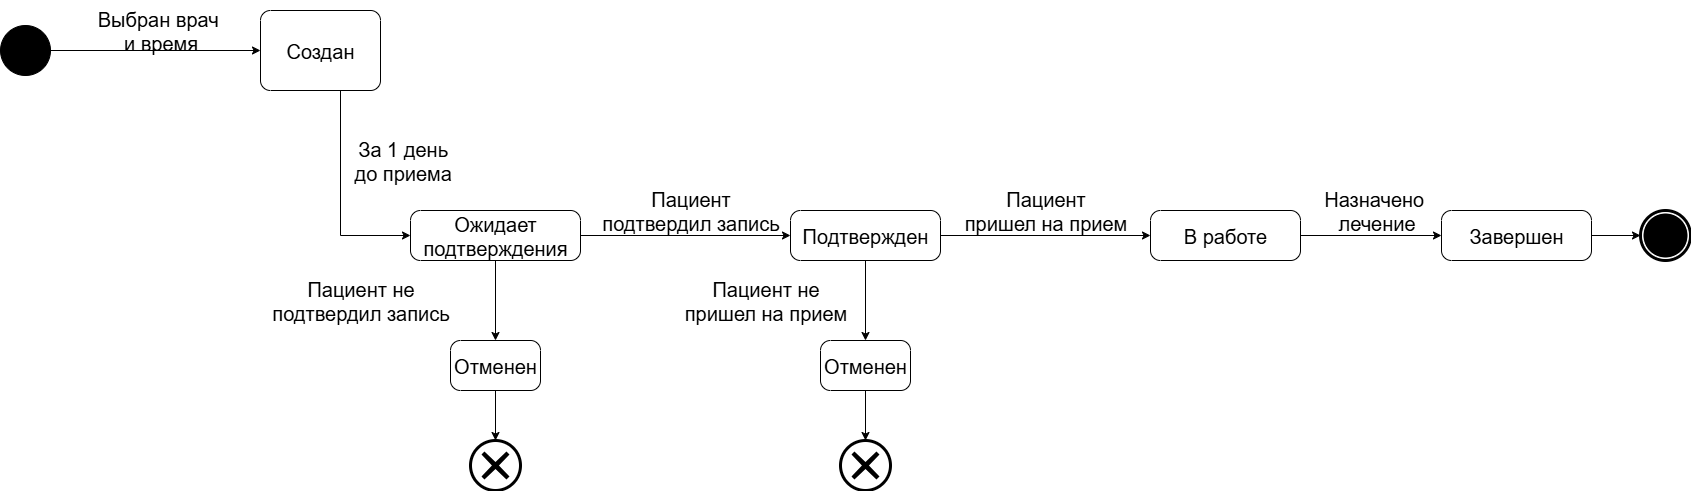

The diagram above was exported from draw.io. Its source (the exported page's mxGraphModel, read from the mxfile embedded in the PNG):
<mxGraphModel dx="2426" dy="2415" grid="1" gridSize="10" guides="1" tooltips="1" connect="1" arrows="1" fold="1" page="1" pageScale="1" pageWidth="827" pageHeight="1169" math="0" shadow="0">
  <root>
    <mxCell id="0" />
    <mxCell id="1" parent="0" />
    <mxCell id="U_7SsmZqYgEKAj2XJObQ-1" value="Создан" style="points=[[0.25,0,0],[0.5,0,0],[0.75,0,0],[1,0.25,0],[1,0.5,0],[1,0.75,0],[0.75,1,0],[0.5,1,0],[0.25,1,0],[0,0.75,0],[0,0.5,0],[0,0.25,0]];shape=mxgraph.bpmn.task2;whiteSpace=wrap;rectStyle=rounded;size=10;html=1;container=1;expand=0;collapsible=0;taskMarker=abstract;fontSize=20;" parent="1" vertex="1">
      <mxGeometry x="280" y="-1100" width="120" height="80" as="geometry" />
    </mxCell>
    <mxCell id="U_7SsmZqYgEKAj2XJObQ-3" value="" style="points=[[0.145,0.145,0],[0.5,0,0],[0.855,0.145,0],[1,0.5,0],[0.855,0.855,0],[0.5,1,0],[0.145,0.855,0],[0,0.5,0]];shape=mxgraph.bpmn.event;html=1;verticalLabelPosition=bottom;labelBackgroundColor=#ffffff;verticalAlign=top;align=center;perimeter=ellipsePerimeter;outlineConnect=0;aspect=fixed;outline=standard;symbol=general;fillColor=#000000;" parent="1" vertex="1">
      <mxGeometry x="20" y="-1085" width="50" height="50" as="geometry" />
    </mxCell>
    <mxCell id="U_7SsmZqYgEKAj2XJObQ-4" value="" style="endArrow=classic;html=1;rounded=0;exitX=1;exitY=0.5;exitDx=0;exitDy=0;exitPerimeter=0;entryX=0;entryY=0.5;entryDx=0;entryDy=0;entryPerimeter=0;" parent="1" source="U_7SsmZqYgEKAj2XJObQ-3" target="U_7SsmZqYgEKAj2XJObQ-1" edge="1">
      <mxGeometry width="50" height="50" relative="1" as="geometry">
        <mxPoint x="30" y="-770" as="sourcePoint" />
        <mxPoint x="80" y="-820" as="targetPoint" />
      </mxGeometry>
    </mxCell>
    <mxCell id="S_ISZwzh_Esr6wzy7RxB-9" value="" style="endArrow=classic;html=1;rounded=0;exitX=0.25;exitY=1;exitDx=0;exitDy=0;exitPerimeter=0;entryX=0;entryY=0.5;entryDx=0;entryDy=0;entryPerimeter=0;" parent="1" target="S_ISZwzh_Esr6wzy7RxB-11" edge="1">
      <mxGeometry width="50" height="50" relative="1" as="geometry">
        <mxPoint x="360" y="-1020" as="sourcePoint" />
        <mxPoint x="430" y="-870" as="targetPoint" />
        <Array as="points">
          <mxPoint x="360" y="-875" />
        </Array>
      </mxGeometry>
    </mxCell>
    <mxCell id="S_ISZwzh_Esr6wzy7RxB-10" value="За 1 день&amp;nbsp;&lt;div&gt;до приема&amp;nbsp;&lt;/div&gt;" style="text;html=1;align=center;verticalAlign=middle;resizable=0;points=[];autosize=1;strokeColor=none;fillColor=none;fontSize=20;" parent="1" vertex="1">
      <mxGeometry x="360" y="-980" width="130" height="60" as="geometry" />
    </mxCell>
    <mxCell id="S_ISZwzh_Esr6wzy7RxB-11" value="Ожидает подтверждения" style="points=[[0.25,0,0],[0.5,0,0],[0.75,0,0],[1,0.25,0],[1,0.5,0],[1,0.75,0],[0.75,1,0],[0.5,1,0],[0.25,1,0],[0,0.75,0],[0,0.5,0],[0,0.25,0]];shape=mxgraph.bpmn.task2;whiteSpace=wrap;rectStyle=rounded;size=10;html=1;container=1;expand=0;collapsible=0;taskMarker=abstract;fontSize=20;" parent="1" vertex="1">
      <mxGeometry x="430" y="-900" width="170" height="50" as="geometry" />
    </mxCell>
    <mxCell id="S_ISZwzh_Esr6wzy7RxB-13" value="" style="endArrow=classic;html=1;rounded=0;exitX=0.5;exitY=1;exitDx=0;exitDy=0;exitPerimeter=0;entryX=0.5;entryY=0;entryDx=0;entryDy=0;entryPerimeter=0;" parent="1" source="S_ISZwzh_Esr6wzy7RxB-11" target="S_ISZwzh_Esr6wzy7RxB-15" edge="1">
      <mxGeometry width="50" height="50" relative="1" as="geometry">
        <mxPoint x="230" y="-1050" as="sourcePoint" />
        <mxPoint x="475" y="-770" as="targetPoint" />
      </mxGeometry>
    </mxCell>
    <mxCell id="S_ISZwzh_Esr6wzy7RxB-14" value="Пациент не&lt;div&gt;подтвердил запись&lt;/div&gt;" style="text;html=1;align=center;verticalAlign=middle;resizable=0;points=[];autosize=1;strokeColor=none;fillColor=none;fontSize=20;" parent="1" vertex="1">
      <mxGeometry x="280" y="-840" width="200" height="60" as="geometry" />
    </mxCell>
    <mxCell id="S_ISZwzh_Esr6wzy7RxB-15" value="Отменен" style="points=[[0.25,0,0],[0.5,0,0],[0.75,0,0],[1,0.25,0],[1,0.5,0],[1,0.75,0],[0.75,1,0],[0.5,1,0],[0.25,1,0],[0,0.75,0],[0,0.5,0],[0,0.25,0]];shape=mxgraph.bpmn.task2;whiteSpace=wrap;rectStyle=rounded;size=10;html=1;container=1;expand=0;collapsible=0;taskMarker=abstract;fontSize=20;" parent="1" vertex="1">
      <mxGeometry x="470" y="-770" width="90" height="50" as="geometry" />
    </mxCell>
    <mxCell id="S_ISZwzh_Esr6wzy7RxB-16" value="" style="endArrow=classic;html=1;rounded=0;exitX=0.5;exitY=1;exitDx=0;exitDy=0;exitPerimeter=0;entryX=0.5;entryY=0;entryDx=0;entryDy=0;entryPerimeter=0;" parent="1" source="S_ISZwzh_Esr6wzy7RxB-15" target="S_ISZwzh_Esr6wzy7RxB-17" edge="1">
      <mxGeometry width="50" height="50" relative="1" as="geometry">
        <mxPoint x="145" y="-865" as="sourcePoint" />
        <mxPoint x="475" y="-670" as="targetPoint" />
      </mxGeometry>
    </mxCell>
    <mxCell id="S_ISZwzh_Esr6wzy7RxB-17" value="" style="points=[[0.145,0.145,0],[0.5,0,0],[0.855,0.145,0],[1,0.5,0],[0.855,0.855,0],[0.5,1,0],[0.145,0.855,0],[0,0.5,0]];shape=mxgraph.bpmn.event;html=1;verticalLabelPosition=bottom;labelBackgroundColor=#ffffff;verticalAlign=top;align=center;perimeter=ellipsePerimeter;outlineConnect=0;aspect=fixed;outline=end;symbol=cancel;" parent="1" vertex="1">
      <mxGeometry x="490" y="-670" width="50" height="50" as="geometry" />
    </mxCell>
    <mxCell id="S_ISZwzh_Esr6wzy7RxB-18" value="Пациент&lt;div&gt;подтвердил запись&lt;/div&gt;" style="text;html=1;align=center;verticalAlign=middle;resizable=0;points=[];autosize=1;strokeColor=none;fillColor=none;fontSize=20;" parent="1" vertex="1">
      <mxGeometry x="610" y="-930" width="200" height="60" as="geometry" />
    </mxCell>
    <mxCell id="S_ISZwzh_Esr6wzy7RxB-19" value="" style="endArrow=classic;html=1;rounded=0;exitX=1;exitY=0.5;exitDx=0;exitDy=0;exitPerimeter=0;entryX=0;entryY=0.5;entryDx=0;entryDy=0;entryPerimeter=0;" parent="1" source="S_ISZwzh_Esr6wzy7RxB-11" target="S_ISZwzh_Esr6wzy7RxB-20" edge="1">
      <mxGeometry width="50" height="50" relative="1" as="geometry">
        <mxPoint x="230" y="-1050" as="sourcePoint" />
        <mxPoint x="740" y="-875" as="targetPoint" />
      </mxGeometry>
    </mxCell>
    <mxCell id="S_ISZwzh_Esr6wzy7RxB-20" value="Подтвержден" style="points=[[0.25,0,0],[0.5,0,0],[0.75,0,0],[1,0.25,0],[1,0.5,0],[1,0.75,0],[0.75,1,0],[0.5,1,0],[0.25,1,0],[0,0.75,0],[0,0.5,0],[0,0.25,0]];shape=mxgraph.bpmn.task2;whiteSpace=wrap;rectStyle=rounded;size=10;html=1;container=1;expand=0;collapsible=0;taskMarker=abstract;fontSize=20;" parent="1" vertex="1">
      <mxGeometry x="810" y="-900" width="150" height="50" as="geometry" />
    </mxCell>
    <mxCell id="C7kFPBlWNF88IQy5IZV7-1" value="" style="endArrow=classic;html=1;rounded=0;exitX=0.5;exitY=1;exitDx=0;exitDy=0;exitPerimeter=0;entryX=0.5;entryY=0;entryDx=0;entryDy=0;entryPerimeter=0;" parent="1" source="S_ISZwzh_Esr6wzy7RxB-20" target="C7kFPBlWNF88IQy5IZV7-3" edge="1">
      <mxGeometry width="50" height="50" relative="1" as="geometry">
        <mxPoint x="230" y="-1050" as="sourcePoint" />
        <mxPoint x="815" y="-770" as="targetPoint" />
      </mxGeometry>
    </mxCell>
    <mxCell id="C7kFPBlWNF88IQy5IZV7-3" value="Отменен" style="points=[[0.25,0,0],[0.5,0,0],[0.75,0,0],[1,0.25,0],[1,0.5,0],[1,0.75,0],[0.75,1,0],[0.5,1,0],[0.25,1,0],[0,0.75,0],[0,0.5,0],[0,0.25,0]];shape=mxgraph.bpmn.task2;whiteSpace=wrap;rectStyle=rounded;size=10;html=1;container=1;expand=0;collapsible=0;taskMarker=abstract;fontSize=20;" parent="1" vertex="1">
      <mxGeometry x="840" y="-770" width="90" height="50" as="geometry" />
    </mxCell>
    <mxCell id="C7kFPBlWNF88IQy5IZV7-4" value="Пациент не&lt;div&gt;пришел на прием&lt;/div&gt;" style="text;html=1;align=center;verticalAlign=middle;resizable=0;points=[];autosize=1;strokeColor=none;fillColor=none;fontSize=20;" parent="1" vertex="1">
      <mxGeometry x="690" y="-840" width="190" height="60" as="geometry" />
    </mxCell>
    <mxCell id="C7kFPBlWNF88IQy5IZV7-5" value="" style="endArrow=classic;html=1;rounded=0;exitX=0.5;exitY=1;exitDx=0;exitDy=0;exitPerimeter=0;entryX=0.5;entryY=0;entryDx=0;entryDy=0;entryPerimeter=0;" parent="1" source="C7kFPBlWNF88IQy5IZV7-3" target="C7kFPBlWNF88IQy5IZV7-6" edge="1">
      <mxGeometry width="50" height="50" relative="1" as="geometry">
        <mxPoint x="485" y="-710" as="sourcePoint" />
        <mxPoint x="815" y="-670" as="targetPoint" />
      </mxGeometry>
    </mxCell>
    <mxCell id="C7kFPBlWNF88IQy5IZV7-6" value="" style="points=[[0.145,0.145,0],[0.5,0,0],[0.855,0.145,0],[1,0.5,0],[0.855,0.855,0],[0.5,1,0],[0.145,0.855,0],[0,0.5,0]];shape=mxgraph.bpmn.event;html=1;verticalLabelPosition=bottom;labelBackgroundColor=#ffffff;verticalAlign=top;align=center;perimeter=ellipsePerimeter;outlineConnect=0;aspect=fixed;outline=end;symbol=cancel;" parent="1" vertex="1">
      <mxGeometry x="860" y="-670" width="50" height="50" as="geometry" />
    </mxCell>
    <mxCell id="C7kFPBlWNF88IQy5IZV7-7" value="" style="endArrow=classic;html=1;rounded=0;exitX=1;exitY=0.5;exitDx=0;exitDy=0;exitPerimeter=0;entryX=0;entryY=0.5;entryDx=0;entryDy=0;entryPerimeter=0;" parent="1" source="S_ISZwzh_Esr6wzy7RxB-20" target="C7kFPBlWNF88IQy5IZV7-9" edge="1">
      <mxGeometry width="50" height="50" relative="1" as="geometry">
        <mxPoint x="970" y="-870" as="sourcePoint" />
        <mxPoint x="1110" y="-875.71" as="targetPoint" />
      </mxGeometry>
    </mxCell>
    <mxCell id="C7kFPBlWNF88IQy5IZV7-8" value="Пациент&lt;div&gt;пришел на прием&lt;/div&gt;" style="text;html=1;align=center;verticalAlign=middle;resizable=0;points=[];autosize=1;strokeColor=none;fillColor=none;fontSize=20;" parent="1" vertex="1">
      <mxGeometry x="970" y="-930" width="190" height="60" as="geometry" />
    </mxCell>
    <mxCell id="C7kFPBlWNF88IQy5IZV7-9" value="В работе" style="points=[[0.25,0,0],[0.5,0,0],[0.75,0,0],[1,0.25,0],[1,0.5,0],[1,0.75,0],[0.75,1,0],[0.5,1,0],[0.25,1,0],[0,0.75,0],[0,0.5,0],[0,0.25,0]];shape=mxgraph.bpmn.task2;whiteSpace=wrap;rectStyle=rounded;size=10;html=1;container=1;expand=0;collapsible=0;taskMarker=abstract;fontSize=20;" parent="1" vertex="1">
      <mxGeometry x="1170" y="-900" width="150" height="50" as="geometry" />
    </mxCell>
    <mxCell id="nSWvqkIcS1EDcssb6LcQ-4" value="" style="points=[[0.145,0.145,0],[0.5,0,0],[0.855,0.145,0],[1,0.5,0],[0.855,0.855,0],[0.5,1,0],[0.145,0.855,0],[0,0.5,0]];shape=mxgraph.bpmn.event;html=1;verticalLabelPosition=bottom;labelBackgroundColor=#ffffff;verticalAlign=top;align=center;perimeter=ellipsePerimeter;outlineConnect=0;aspect=fixed;outline=end;symbol=terminate;" parent="1" vertex="1">
      <mxGeometry x="1660" y="-900" width="50" height="50" as="geometry" />
    </mxCell>
    <mxCell id="nSWvqkIcS1EDcssb6LcQ-5" value="" style="endArrow=classic;html=1;rounded=0;entryX=0;entryY=0.5;entryDx=0;entryDy=0;entryPerimeter=0;" parent="1" source="C7kFPBlWNF88IQy5IZV7-9" target="F8Iplf0RMid1kn8BC2v0-3" edge="1">
      <mxGeometry width="50" height="50" relative="1" as="geometry">
        <mxPoint x="1380" y="-875" as="sourcePoint" />
        <mxPoint x="1490" y="-875" as="targetPoint" />
      </mxGeometry>
    </mxCell>
    <mxCell id="F8Iplf0RMid1kn8BC2v0-3" value="Завершен" style="points=[[0.25,0,0],[0.5,0,0],[0.75,0,0],[1,0.25,0],[1,0.5,0],[1,0.75,0],[0.75,1,0],[0.5,1,0],[0.25,1,0],[0,0.75,0],[0,0.5,0],[0,0.25,0]];shape=mxgraph.bpmn.task2;whiteSpace=wrap;rectStyle=rounded;size=10;html=1;container=1;expand=0;collapsible=0;taskMarker=abstract;fontSize=20;" parent="1" vertex="1">
      <mxGeometry x="1461" y="-900" width="150" height="50" as="geometry" />
    </mxCell>
    <mxCell id="F8Iplf0RMid1kn8BC2v0-4" value="Назначено&amp;nbsp;&lt;div&gt;лечение&lt;/div&gt;" style="text;html=1;align=center;verticalAlign=middle;resizable=0;points=[];autosize=1;strokeColor=none;fillColor=none;fontSize=20;" parent="1" vertex="1">
      <mxGeometry x="1331" y="-930" width="130" height="60" as="geometry" />
    </mxCell>
    <mxCell id="F8Iplf0RMid1kn8BC2v0-5" value="" style="endArrow=classic;html=1;rounded=0;exitX=1;exitY=0.5;exitDx=0;exitDy=0;exitPerimeter=0;entryX=0;entryY=0.5;entryDx=0;entryDy=0;entryPerimeter=0;" parent="1" source="F8Iplf0RMid1kn8BC2v0-3" target="nSWvqkIcS1EDcssb6LcQ-4" edge="1">
      <mxGeometry width="50" height="50" relative="1" as="geometry">
        <mxPoint x="1270" y="-770" as="sourcePoint" />
        <mxPoint x="1320" y="-820" as="targetPoint" />
      </mxGeometry>
    </mxCell>
    <mxCell id="F8Iplf0RMid1kn8BC2v0-6" value="Выбран врач&amp;nbsp;&lt;div&gt;и время&lt;/div&gt;" style="text;html=1;align=center;verticalAlign=middle;resizable=0;points=[];autosize=1;strokeColor=none;fillColor=none;fontSize=20;" parent="1" vertex="1">
      <mxGeometry x="105" y="-1110" width="150" height="60" as="geometry" />
    </mxCell>
  </root>
</mxGraphModel>